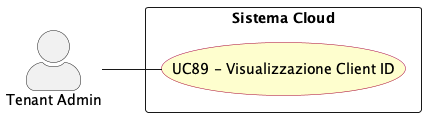

The diagram above was rendered by PlantUML. Its source (embedded in the PNG):
@startuml visualizzazione_client_id
left to right direction
skinparam actorStyle awesome
skinparam usecase {
  BackgroundColor #FEFECE
  BorderColor #A80036
}

actor "Tenant Admin" as tenant_adm

rectangle "Sistema Cloud" {
  usecase "UC89 - Visualizzazione Client ID" as UC89
}

tenant_adm -- UC89


@enduml